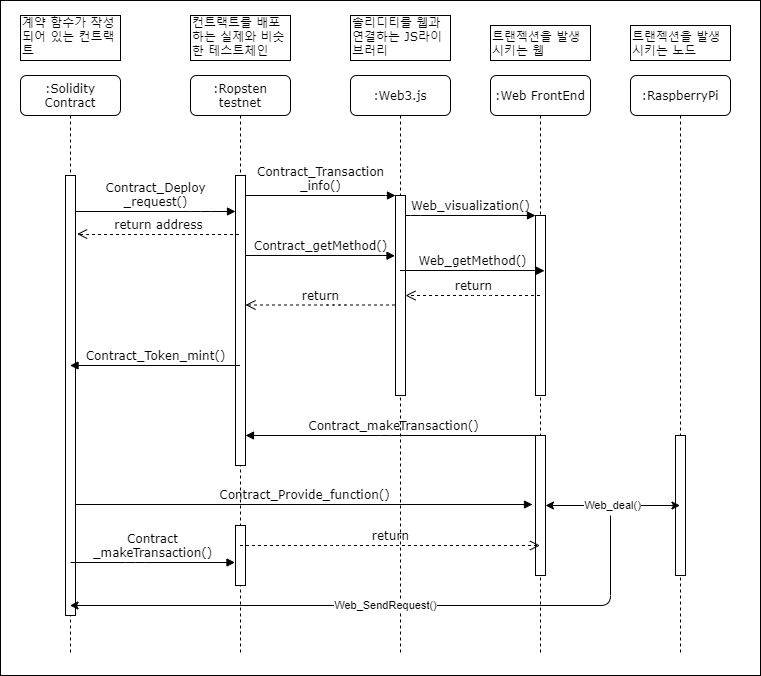

The diagram above was exported from draw.io. Its source (the exported page's mxGraphModel, read from the mxfile embedded in the PNG):
<mxGraphModel dx="1038" dy="499" grid="1" gridSize="10" guides="1" tooltips="1" connect="1" arrows="1" fold="1" page="1" pageScale="1" pageWidth="1100" pageHeight="850" background="#ffffff" math="0" shadow="0">
  <root>
    <mxCell id="0" />
    <mxCell id="1" parent="0" />
    <mxCell id="3s6WjT6B0tPwRMVtVVJ8-29" value="" style="rounded=0;whiteSpace=wrap;html=1;align=left;" parent="1" vertex="1">
      <mxGeometry x="50" y="5" width="760" height="675" as="geometry" />
    </mxCell>
    <mxCell id="7baba1c4bc27f4b0-2" value=":Ropsten testnet" style="shape=umlLifeline;perimeter=lifelinePerimeter;whiteSpace=wrap;html=1;container=1;collapsible=0;recursiveResize=0;outlineConnect=0;rounded=1;shadow=0;comic=0;labelBackgroundColor=none;strokeWidth=1;fontFamily=Verdana;fontSize=12;align=center;" parent="1" vertex="1">
      <mxGeometry x="240" y="80" width="100" height="580" as="geometry" />
    </mxCell>
    <mxCell id="7baba1c4bc27f4b0-10" value="" style="html=1;points=[];perimeter=orthogonalPerimeter;rounded=0;shadow=0;comic=0;labelBackgroundColor=none;strokeWidth=1;fontFamily=Verdana;fontSize=12;align=center;" parent="7baba1c4bc27f4b0-2" vertex="1">
      <mxGeometry x="45" y="100" width="10" height="290" as="geometry" />
    </mxCell>
    <mxCell id="3s6WjT6B0tPwRMVtVVJ8-22" value="" style="html=1;points=[];perimeter=orthogonalPerimeter;rounded=0;shadow=0;comic=0;labelBackgroundColor=none;strokeWidth=1;fontFamily=Verdana;fontSize=12;align=center;" parent="7baba1c4bc27f4b0-2" vertex="1">
      <mxGeometry x="45" y="450" width="10" height="60" as="geometry" />
    </mxCell>
    <mxCell id="7baba1c4bc27f4b0-3" value=":Web3.js" style="shape=umlLifeline;perimeter=lifelinePerimeter;whiteSpace=wrap;html=1;container=1;collapsible=0;recursiveResize=0;outlineConnect=0;rounded=1;shadow=0;comic=0;labelBackgroundColor=none;strokeWidth=1;fontFamily=Verdana;fontSize=12;align=center;" parent="1" vertex="1">
      <mxGeometry x="400" y="80" width="100" height="580" as="geometry" />
    </mxCell>
    <mxCell id="7baba1c4bc27f4b0-13" value="" style="html=1;points=[];perimeter=orthogonalPerimeter;rounded=0;shadow=0;comic=0;labelBackgroundColor=none;strokeWidth=1;fontFamily=Verdana;fontSize=12;align=center;" parent="7baba1c4bc27f4b0-3" vertex="1">
      <mxGeometry x="45" y="120" width="10" height="200" as="geometry" />
    </mxCell>
    <mxCell id="7baba1c4bc27f4b0-4" value=":Web FrontEnd" style="shape=umlLifeline;perimeter=lifelinePerimeter;whiteSpace=wrap;html=1;container=1;collapsible=0;recursiveResize=0;outlineConnect=0;rounded=1;shadow=0;comic=0;labelBackgroundColor=none;strokeWidth=1;fontFamily=Verdana;fontSize=12;align=center;" parent="1" vertex="1">
      <mxGeometry x="540" y="80" width="100" height="580" as="geometry" />
    </mxCell>
    <mxCell id="7baba1c4bc27f4b0-8" value=":Solidity Contract" style="shape=umlLifeline;perimeter=lifelinePerimeter;whiteSpace=wrap;html=1;container=1;collapsible=0;recursiveResize=0;outlineConnect=0;rounded=1;shadow=0;comic=0;labelBackgroundColor=none;strokeWidth=1;fontFamily=Verdana;fontSize=12;align=center;" parent="1" vertex="1">
      <mxGeometry x="70" y="80" width="100" height="580" as="geometry" />
    </mxCell>
    <mxCell id="7baba1c4bc27f4b0-9" value="" style="html=1;points=[];perimeter=orthogonalPerimeter;rounded=0;shadow=0;comic=0;labelBackgroundColor=none;strokeWidth=1;fontFamily=Verdana;fontSize=12;align=center;" parent="7baba1c4bc27f4b0-8" vertex="1">
      <mxGeometry x="45" y="100" width="10" height="440" as="geometry" />
    </mxCell>
    <mxCell id="7baba1c4bc27f4b0-16" value="" style="html=1;points=[];perimeter=orthogonalPerimeter;rounded=0;shadow=0;comic=0;labelBackgroundColor=none;strokeWidth=1;fontFamily=Verdana;fontSize=12;align=center;" parent="1" vertex="1">
      <mxGeometry x="585" y="220" width="10" height="180" as="geometry" />
    </mxCell>
    <mxCell id="7baba1c4bc27f4b0-17" value="Web_visualization()" style="html=1;verticalAlign=bottom;endArrow=block;labelBackgroundColor=none;fontFamily=Verdana;fontSize=12;edgeStyle=elbowEdgeStyle;elbow=vertical;" parent="1" source="7baba1c4bc27f4b0-13" target="7baba1c4bc27f4b0-16" edge="1">
      <mxGeometry relative="1" as="geometry">
        <mxPoint x="510" y="220" as="sourcePoint" />
        <Array as="points">
          <mxPoint x="460" y="220" />
        </Array>
      </mxGeometry>
    </mxCell>
    <mxCell id="7baba1c4bc27f4b0-22" value="" style="html=1;points=[];perimeter=orthogonalPerimeter;rounded=0;shadow=0;comic=0;labelBackgroundColor=none;strokeWidth=1;fontFamily=Verdana;fontSize=12;align=center;" parent="1" vertex="1">
      <mxGeometry x="585" y="440" width="10" height="140" as="geometry" />
    </mxCell>
    <mxCell id="7baba1c4bc27f4b0-23" value="Contract_Provide_function()" style="html=1;verticalAlign=bottom;endArrow=block;labelBackgroundColor=none;fontFamily=Verdana;fontSize=12;" parent="1" source="7baba1c4bc27f4b0-9" edge="1">
      <mxGeometry relative="1" as="geometry">
        <mxPoint x="510" y="420" as="sourcePoint" />
        <mxPoint x="582" y="509" as="targetPoint" />
      </mxGeometry>
    </mxCell>
    <mxCell id="7baba1c4bc27f4b0-11" value="Contract_Deploy&lt;br&gt;_request()" style="html=1;verticalAlign=bottom;endArrow=block;labelBackgroundColor=none;fontFamily=Verdana;fontSize=12;edgeStyle=elbowEdgeStyle;elbow=vertical;" parent="1" edge="1">
      <mxGeometry relative="1" as="geometry">
        <mxPoint x="125" y="216" as="sourcePoint" />
        <mxPoint x="285" y="216" as="targetPoint" />
        <Array as="points">
          <mxPoint x="250" y="216" />
          <mxPoint x="260" y="206" />
          <mxPoint x="190" y="236" />
          <mxPoint x="270" y="236" />
          <mxPoint x="240" y="236" />
          <mxPoint x="200" y="306" />
        </Array>
      </mxGeometry>
    </mxCell>
    <mxCell id="7baba1c4bc27f4b0-14" value="Contract_Transaction&lt;br&gt;_info()" style="html=1;verticalAlign=bottom;endArrow=block;entryX=0;entryY=0;labelBackgroundColor=none;fontFamily=Verdana;fontSize=12;edgeStyle=elbowEdgeStyle;elbow=vertical;" parent="1" source="7baba1c4bc27f4b0-10" target="7baba1c4bc27f4b0-13" edge="1">
      <mxGeometry relative="1" as="geometry">
        <mxPoint x="370" y="200" as="sourcePoint" />
      </mxGeometry>
    </mxCell>
    <mxCell id="7baba1c4bc27f4b0-40" value="계약 함수가 작성되어 있는 컨트랙트" style="shape=note;whiteSpace=wrap;html=1;size=0;verticalAlign=bottom;align=left;spacingTop=-6;rounded=0;shadow=0;comic=0;labelBackgroundColor=none;strokeWidth=1;fontFamily=Verdana;fontSize=12" parent="1" vertex="1">
      <mxGeometry x="70" y="20" width="100" height="45" as="geometry" />
    </mxCell>
    <mxCell id="7baba1c4bc27f4b0-41" value="컨트랙트를 배포하는 실제와 비슷한 테스트체인" style="shape=note;whiteSpace=wrap;html=1;size=0;verticalAlign=bottom;align=left;spacingTop=-6;rounded=0;shadow=0;comic=0;labelBackgroundColor=none;strokeWidth=1;fontFamily=Verdana;fontSize=12" parent="1" vertex="1">
      <mxGeometry x="240" y="20" width="100" height="45" as="geometry" />
    </mxCell>
    <mxCell id="7baba1c4bc27f4b0-42" value="솔리디티를 웹과 연결하는 JS라이브러리" style="shape=note;whiteSpace=wrap;html=1;size=0;verticalAlign=bottom;align=left;spacingTop=-6;rounded=0;shadow=0;comic=0;labelBackgroundColor=none;strokeWidth=1;fontFamily=Verdana;fontSize=12" parent="1" vertex="1">
      <mxGeometry x="400" y="20" width="100" height="45" as="geometry" />
    </mxCell>
    <mxCell id="7baba1c4bc27f4b0-43" value="트랜젝션을 발생시키는 웹" style="shape=note;whiteSpace=wrap;html=1;size=0;verticalAlign=bottom;align=left;spacingTop=-6;rounded=0;shadow=0;comic=0;labelBackgroundColor=none;strokeWidth=1;fontFamily=Verdana;fontSize=12" parent="1" vertex="1">
      <mxGeometry x="540" y="30" width="100" height="35" as="geometry" />
    </mxCell>
    <mxCell id="3s6WjT6B0tPwRMVtVVJ8-8" value="Contract_Token_mint()" style="html=1;verticalAlign=bottom;endArrow=block;labelBackgroundColor=none;fontFamily=Verdana;fontSize=12;edgeStyle=elbowEdgeStyle;elbow=vertical;" parent="1" source="7baba1c4bc27f4b0-2" target="7baba1c4bc27f4b0-8" edge="1">
      <mxGeometry relative="1" as="geometry">
        <mxPoint x="280" y="220" as="sourcePoint" />
        <mxPoint x="130" y="221" as="targetPoint" />
        <Array as="points">
          <mxPoint x="160" y="210" />
          <mxPoint x="300" y="200" />
          <mxPoint x="205" y="230" />
        </Array>
      </mxGeometry>
    </mxCell>
    <mxCell id="3s6WjT6B0tPwRMVtVVJ8-9" value="return address" style="html=1;verticalAlign=bottom;endArrow=open;dashed=1;endSize=8;labelBackgroundColor=none;fontFamily=Verdana;fontSize=12;edgeStyle=elbowEdgeStyle;elbow=vertical;entryX=1.26;entryY=0.133;entryDx=0;entryDy=0;entryPerimeter=0;" parent="1" edge="1">
      <mxGeometry relative="1" as="geometry">
        <mxPoint x="126.59999999999991" y="238.51999999999998" as="targetPoint" />
        <Array as="points">
          <mxPoint x="159" y="239" />
          <mxPoint x="194" y="270" />
          <mxPoint x="224" y="270" />
        </Array>
        <mxPoint x="288.5" y="239" as="sourcePoint" />
      </mxGeometry>
    </mxCell>
    <mxCell id="3s6WjT6B0tPwRMVtVVJ8-12" value="Contract_makeTransaction()" style="html=1;verticalAlign=bottom;endArrow=block;labelBackgroundColor=none;fontFamily=Verdana;fontSize=12;edgeStyle=elbowEdgeStyle;elbow=vertical;" parent="1" source="7baba1c4bc27f4b0-4" target="7baba1c4bc27f4b0-10" edge="1">
      <mxGeometry relative="1" as="geometry">
        <mxPoint x="520" y="450" as="sourcePoint" />
        <mxPoint x="350" y="450" as="targetPoint" />
        <Array as="points">
          <mxPoint x="440" y="440" />
          <mxPoint x="530.5" y="280" />
          <mxPoint x="435.5" y="310" />
        </Array>
      </mxGeometry>
    </mxCell>
    <mxCell id="3s6WjT6B0tPwRMVtVVJ8-16" value=":RaspberryPi" style="shape=umlLifeline;perimeter=lifelinePerimeter;whiteSpace=wrap;html=1;container=1;collapsible=0;recursiveResize=0;outlineConnect=0;rounded=1;shadow=0;comic=0;labelBackgroundColor=none;strokeWidth=1;fontFamily=Verdana;fontSize=12;align=center;" parent="1" vertex="1">
      <mxGeometry x="680" y="80" width="100" height="580" as="geometry" />
    </mxCell>
    <mxCell id="3s6WjT6B0tPwRMVtVVJ8-18" value="" style="html=1;points=[];perimeter=orthogonalPerimeter;rounded=0;shadow=0;comic=0;labelBackgroundColor=none;strokeWidth=1;fontFamily=Verdana;fontSize=12;align=center;" parent="1" vertex="1">
      <mxGeometry x="725" y="440" width="10" height="140" as="geometry" />
    </mxCell>
    <mxCell id="3s6WjT6B0tPwRMVtVVJ8-19" value="트랜젝션을 발생시키는 노드" style="shape=note;whiteSpace=wrap;html=1;size=0;verticalAlign=bottom;align=left;spacingTop=-6;rounded=0;shadow=0;comic=0;labelBackgroundColor=none;strokeWidth=1;fontFamily=Verdana;fontSize=12" parent="1" vertex="1">
      <mxGeometry x="680" y="30" width="100" height="35" as="geometry" />
    </mxCell>
    <mxCell id="3s6WjT6B0tPwRMVtVVJ8-20" value="Web_deal()" style="endArrow=classic;startArrow=classic;html=1;" parent="1" source="7baba1c4bc27f4b0-22" target="3s6WjT6B0tPwRMVtVVJ8-16" edge="1">
      <mxGeometry width="50" height="50" relative="1" as="geometry">
        <mxPoint x="620" y="500" as="sourcePoint" />
        <mxPoint x="670" y="450" as="targetPoint" />
      </mxGeometry>
    </mxCell>
    <mxCell id="3s6WjT6B0tPwRMVtVVJ8-21" value="Web_SendRequest()" style="endArrow=classic;html=1;" parent="1" target="7baba1c4bc27f4b0-8" edge="1">
      <mxGeometry width="50" height="50" relative="1" as="geometry">
        <mxPoint x="660" y="520" as="sourcePoint" />
        <mxPoint x="360" y="630" as="targetPoint" />
        <Array as="points">
          <mxPoint x="660" y="610" />
        </Array>
      </mxGeometry>
    </mxCell>
    <mxCell id="3s6WjT6B0tPwRMVtVVJ8-23" value="Contract&lt;br&gt;_makeTransaction()" style="html=1;verticalAlign=bottom;endArrow=block;labelBackgroundColor=none;fontFamily=Verdana;fontSize=12;edgeStyle=elbowEdgeStyle;elbow=vertical;" parent="1" edge="1">
      <mxGeometry relative="1" as="geometry">
        <mxPoint x="120" y="567" as="sourcePoint" />
        <mxPoint x="284.5" y="567" as="targetPoint" />
        <Array as="points">
          <mxPoint x="185" y="567" />
          <mxPoint x="265" y="567" />
          <mxPoint x="235" y="567" />
          <mxPoint x="195" y="637" />
        </Array>
      </mxGeometry>
    </mxCell>
    <mxCell id="3s6WjT6B0tPwRMVtVVJ8-24" value="Web_getMethod()" style="html=1;verticalAlign=bottom;endArrow=block;labelBackgroundColor=none;fontFamily=Verdana;fontSize=12;edgeStyle=elbowEdgeStyle;elbow=vertical;entryX=0.9;entryY=0.307;entryDx=0;entryDy=0;entryPerimeter=0;" parent="1" source="7baba1c4bc27f4b0-3" target="7baba1c4bc27f4b0-16" edge="1">
      <mxGeometry relative="1" as="geometry">
        <mxPoint x="468" y="270" as="sourcePoint" />
        <mxPoint x="632.5" y="270" as="targetPoint" />
        <Array as="points">
          <mxPoint x="570" y="275" />
          <mxPoint x="613" y="270" />
          <mxPoint x="583" y="270" />
          <mxPoint x="543" y="340" />
        </Array>
      </mxGeometry>
    </mxCell>
    <mxCell id="3s6WjT6B0tPwRMVtVVJ8-25" value="return" style="html=1;verticalAlign=bottom;endArrow=open;dashed=1;endSize=8;labelBackgroundColor=none;fontFamily=Verdana;fontSize=12;edgeStyle=elbowEdgeStyle;elbow=vertical;" parent="1" source="7baba1c4bc27f4b0-4" edge="1">
      <mxGeometry relative="1" as="geometry">
        <mxPoint x="455" y="300" as="targetPoint" />
        <Array as="points">
          <mxPoint x="530" y="300" />
          <mxPoint x="425" y="300" />
        </Array>
        <mxPoint x="489.5" y="300" as="sourcePoint" />
      </mxGeometry>
    </mxCell>
    <mxCell id="3s6WjT6B0tPwRMVtVVJ8-26" value="Contract_getMethod()" style="html=1;verticalAlign=bottom;endArrow=block;labelBackgroundColor=none;fontFamily=Verdana;fontSize=12;edgeStyle=elbowEdgeStyle;elbow=vertical;entryX=0.9;entryY=0.307;entryDx=0;entryDy=0;entryPerimeter=0;" parent="1" source="7baba1c4bc27f4b0-10" edge="1">
      <mxGeometry relative="1" as="geometry">
        <mxPoint x="300" y="260" as="sourcePoint" />
        <mxPoint x="444.5" y="260.26" as="targetPoint" />
        <Array as="points">
          <mxPoint x="420.5" y="260" />
          <mxPoint x="463.5" y="255" />
          <mxPoint x="433.5" y="255" />
          <mxPoint x="393.5" y="325" />
        </Array>
      </mxGeometry>
    </mxCell>
    <mxCell id="3s6WjT6B0tPwRMVtVVJ8-27" value="return" style="html=1;verticalAlign=bottom;endArrow=open;dashed=1;endSize=8;labelBackgroundColor=none;fontFamily=Verdana;fontSize=12;edgeStyle=elbowEdgeStyle;elbow=vertical;" parent="1" target="7baba1c4bc27f4b0-10" edge="1">
      <mxGeometry relative="1" as="geometry">
        <mxPoint x="310" y="309.5" as="targetPoint" />
        <Array as="points">
          <mxPoint x="385" y="309.5" />
          <mxPoint x="280" y="309.5" />
        </Array>
        <mxPoint x="444.5" y="309.5" as="sourcePoint" />
      </mxGeometry>
    </mxCell>
    <mxCell id="3s6WjT6B0tPwRMVtVVJ8-28" value="return" style="html=1;verticalAlign=bottom;endArrow=open;dashed=1;endSize=8;labelBackgroundColor=none;fontFamily=Verdana;fontSize=12;edgeStyle=elbowEdgeStyle;elbow=vertical;" parent="1" source="7baba1c4bc27f4b0-2" target="7baba1c4bc27f4b0-4" edge="1">
      <mxGeometry relative="1" as="geometry">
        <mxPoint x="340" y="560" as="targetPoint" />
        <Array as="points">
          <mxPoint x="390" y="550" />
          <mxPoint x="430" y="560" />
          <mxPoint x="325" y="560" />
        </Array>
        <mxPoint x="489.5" y="560" as="sourcePoint" />
      </mxGeometry>
    </mxCell>
  </root>
</mxGraphModel>